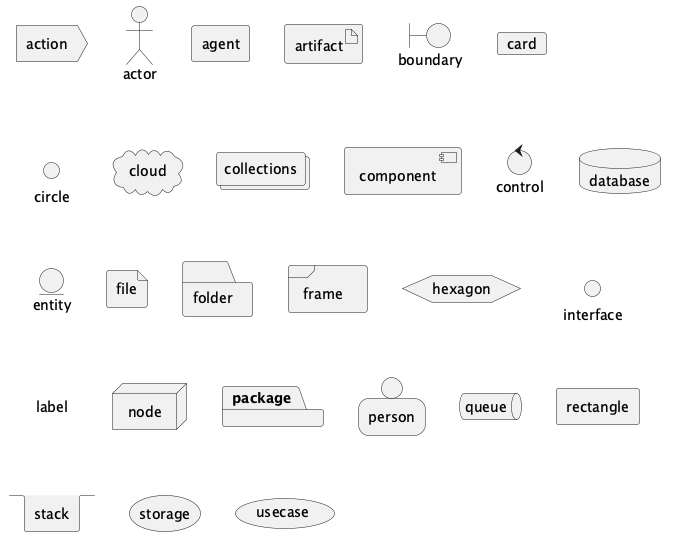

The diagram above was rendered by PlantUML. Its source (embedded in the PNG):
@startuml
skinparam monochrome true
action action
actor actor
agent agent
artifact artifact
boundary boundary
card card
circle circle
cloud cloud
collections collections
component component
control control
database database
entity entity
file file
folder folder
frame frame
hexagon hexagon
interface interface
label label
node node
package package
person person
queue queue
rectangle rectangle
stack stack
storage storage
usecase usecase
@enduml